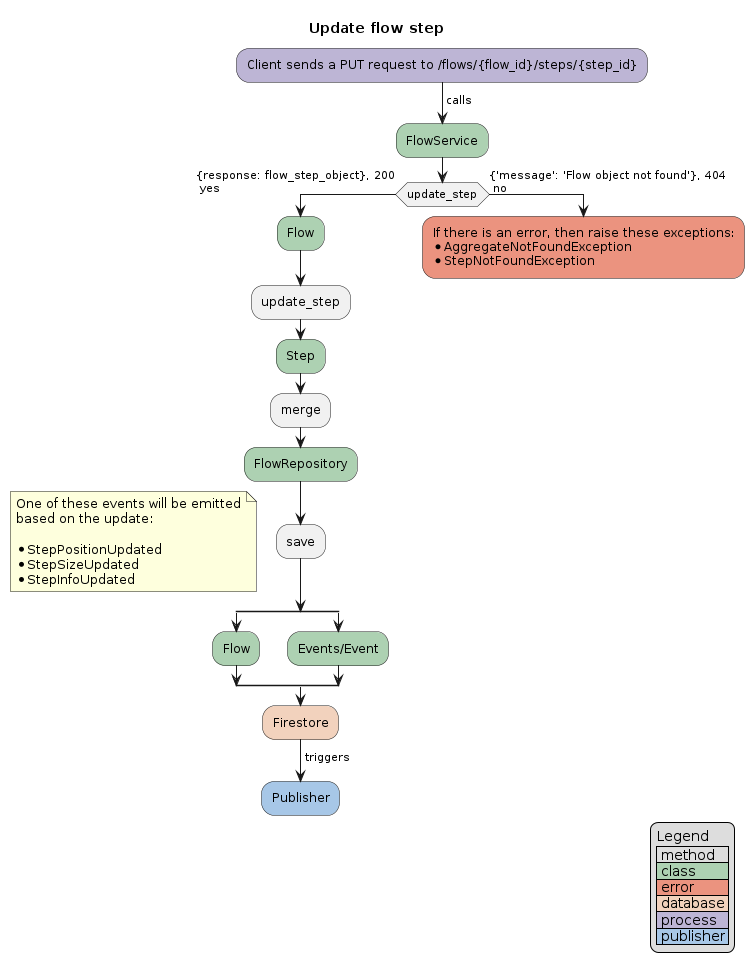

The diagram above was rendered by PlantUML. Its source (embedded in the PNG):
@startuml
title Update flow step

#BDB5D5:Client sends a PUT request to /flows/{flow_id}/steps/{step_id};
-> calls;
#ADD1B2:FlowService;
if (update_step) then ({response: flow_step_object}, 200\n yes)
    #ADD1B2:Flow;
    :update_step;
    #ADD1B2:Step;
    :merge;
    #ADD1B2:FlowRepository;
    :save;
    floating note:One of these events will be emitted\nbased on the update:\n\n*StepPositionUpdated\n*StepSizeUpdated\n*StepInfoUpdated
    split
        #ADD1B2:Flow;
    split again
        #ADD1B2:Events/Event;
    end split
    #F2D2BD:Firestore;
    -> triggers;
    #A7C7E7:Publisher;
    kill
else ({'message': 'Flow object not found'}, 404\n no)
    #EB937F:If there is an error, then raise these exceptions:\n*AggregateNotFoundException\n*StepNotFoundException;
    kill
endif
legend right
    Legend
    | method |
    |<#ADD1B2> class |
    |<#EB937F> error |
    |<#F2D2BD> database |
    |<#BDB5D5> process |
    |<#A7C7E7> publisher |
endlegend
@enduml